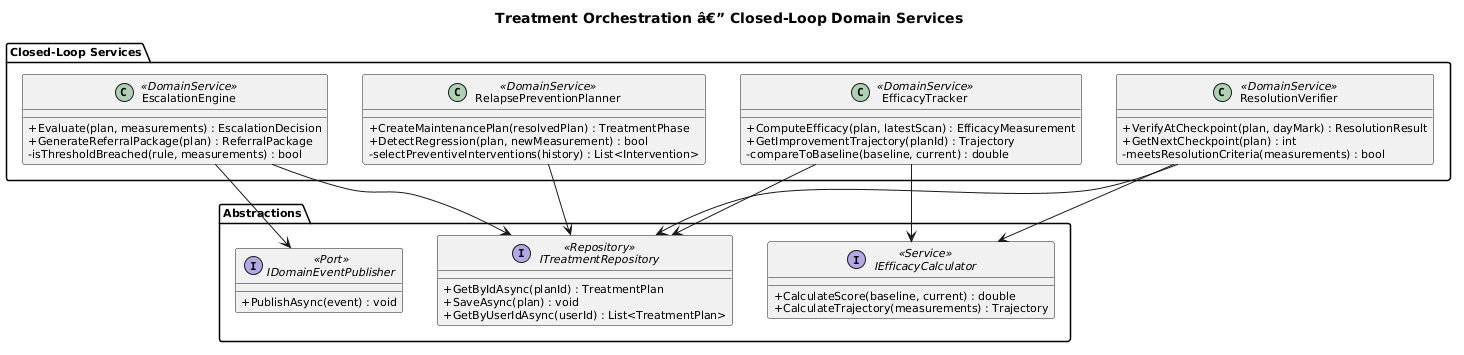

The diagram above was rendered by PlantUML. Its source (embedded in the PNG):
@startuml
title Treatment Orchestration â€” Closed-Loop Domain Services

skinparam classAttributeIconSize 0
skinparam defaultFontSize 11

package "Closed-Loop Services" {

    class EfficacyTracker <<DomainService>> {
        +ComputeEfficacy(plan, latestScan) : EfficacyMeasurement
        +GetImprovementTrajectory(planId) : Trajectory
        -compareToBaseline(baseline, current) : double
    }

    class EscalationEngine <<DomainService>> {
        +Evaluate(plan, measurements) : EscalationDecision
        +GenerateReferralPackage(plan) : ReferralPackage
        -isThresholdBreached(rule, measurements) : bool
    }

    class ResolutionVerifier <<DomainService>> {
        +VerifyAtCheckpoint(plan, dayMark) : ResolutionResult
        +GetNextCheckpoint(plan) : int
        -meetsResolutionCriteria(measurements) : bool
    }

    class RelapsePreventionPlanner <<DomainService>> {
        +CreateMaintenancePlan(resolvedPlan) : TreatmentPhase
        +DetectRegression(plan, newMeasurement) : bool
        -selectPreventiveInterventions(history) : List<Intervention>
    }
}

package "Abstractions" {

    interface ITreatmentRepository <<Repository>> {
        +GetByIdAsync(planId) : TreatmentPlan
        +SaveAsync(plan) : void
        +GetByUserIdAsync(userId) : List<TreatmentPlan>
    }

    interface IEfficacyCalculator <<Service>> {
        +CalculateScore(baseline, current) : double
        +CalculateTrajectory(measurements) : Trajectory
    }

    interface IDomainEventPublisher <<Port>> {
        +PublishAsync(event) : void
    }
}

EfficacyTracker --> ITreatmentRepository
EfficacyTracker --> IEfficacyCalculator
EscalationEngine --> ITreatmentRepository
EscalationEngine --> IDomainEventPublisher
ResolutionVerifier --> ITreatmentRepository
ResolutionVerifier --> IEfficacyCalculator
RelapsePreventionPlanner --> ITreatmentRepository
@enduml